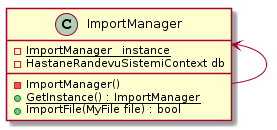

The diagram above was rendered by PlantUML. Its source (embedded in the PNG):
@startuml
class ImportManager{
- {static} ImportManager _instance
- HastaneRandevuSistemiContext db 
- ImportManager()
+ {static} GetInstance() : ImportManager
+ ImportFile(MyFile file) : bool  
}

ImportManager <-- ImportManager
@enduml